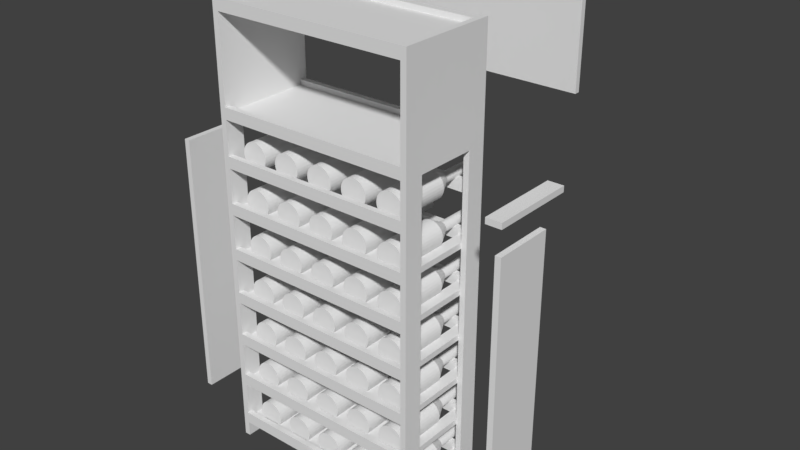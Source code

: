 # Source: design02.blend  (saved by Blender 2.79.0; exported with 4.5.12 LTS)
import bpy
from mathutils import Matrix  # noqa: F401  (used for matrix-valued properties, if any)

bpy.ops.wm.read_factory_settings(use_empty=True)
scene = bpy.context.scene
scene.name = 'Scene'

# ---- collections
col_collection_1 = bpy.data.collections.new('Collection 1'); scene.collection.children.link(col_collection_1)
col_collection_1.hide_render = True
col_collection_1.hide_viewport = True
col_collection_6 = bpy.data.collections.new('Collection 6'); scene.collection.children.link(col_collection_6)
col_collection_6.hide_render = True
col_collection_6.hide_viewport = True
col_collection_11 = bpy.data.collections.new('Collection 11'); scene.collection.children.link(col_collection_11)

# ---- materials (node trees are filled in below, after node groups)
mat_material = bpy.data.materials.new('Material')
mat_material.alpha_threshold = 0.0
mat_material.use_transparent_shadow = False
mat_material.roughness = 0.5
mat_material.line_color = (0.0, 0.0, 0.0, 1.0)

# ---- material node trees

# ---- world
world_world = bpy.data.worlds.new('World'); scene.world = world_world
world_world.color = (0.05088, 0.05088, 0.05088)
world_world.use_sun_shadow = False
world_world.sun_shadow_jitter_overblur = 0.0
world_world.cycles.sampling_method = 'MANUAL'

# ---- meshes
me_cube_008 = bpy.data.meshes.new('Cube.008')
me_cube_008.from_pydata([(13.0, 0.75, 0.0), (13.0, 0.0, 0.0), (-13.0, 1.788e-07, 0.0), (-13.0, 0.75, 0.0), (13.0, 0.75, 12.0), (13.0, -5.96e-07, 12.0), (-13.0, 3.576e-07, 12.0), (-13.0, 0.75, 12.0)], [], [(0, 1, 2, 3), (4, 7, 6, 5), (0, 4, 5, 1), (1, 5, 6, 2), (2, 6, 7, 3), (4, 0, 3, 7)])
me_cube_008.materials.append(mat_material)
me_cube_008.use_remesh_preserve_volume = False
me_cube_008.use_remesh_preserve_attributes = False
me_cube_008.use_mirror_vertex_groups = False
me_cube_008.update()
me_cube_007 = bpy.data.meshes.new('Cube.007')
me_cube_007.from_pydata([(13.0, 9.0, 0.0), (13.0, 0.0, 0.0), (-13.0, 1.788e-07, 0.0), (-13.0, 9.0, 0.0), (13.0, 9.0, 0.75), (13.0, -5.96e-07, 0.75), (-13.0, 3.576e-07, 0.75), (-13.0, 9.0, 0.75)], [], [(0, 1, 2, 3), (4, 7, 6, 5), (0, 4, 5, 1), (1, 5, 6, 2), (2, 6, 7, 3), (4, 0, 3, 7)])
me_cube_007.materials.append(mat_material)
me_cube_007.use_remesh_preserve_volume = False
me_cube_007.use_remesh_preserve_attributes = False
me_cube_007.use_mirror_vertex_groups = False
me_cube_007.update()
me_cube_002 = bpy.data.meshes.new('Cube.002')
me_cube_002.from_pydata([(13.0, 0.75, 0.0), (13.0, 0.0, 0.0), (-13.0, 1.788e-07, 0.0), (-13.0, 0.75, 0.0), (13.0, 0.75, 3.5), (13.0, -5.96e-07, 3.5), (-13.0, 3.576e-07, 3.5), (-13.0, 0.75, 3.5)], [], [(0, 1, 2, 3), (4, 7, 6, 5), (0, 4, 5, 1), (1, 5, 6, 2), (2, 6, 7, 3), (4, 0, 3, 7)])
me_cube_002.materials.append(mat_material)
me_cube_002.use_remesh_preserve_volume = False
me_cube_002.use_remesh_preserve_attributes = False
me_cube_002.use_mirror_vertex_groups = False
me_cube_002.update()
me_cube_001 = bpy.data.meshes.new('Cube.001')
me_cube_001.from_pydata([(12.75, 0.75, 0.0), (12.75, 0.0, 0.0), (-12.75, 1.788e-07, 0.0), (-12.75, 0.75, 0.0), (12.75, 0.75, 1.5), (12.75, -5.96e-07, 1.5), (-12.75, 3.576e-07, 1.5), (-12.75, 0.75, 1.5)], [], [(0, 1, 2, 3), (4, 7, 6, 5), (0, 4, 5, 1), (1, 5, 6, 2), (2, 6, 7, 3), (4, 0, 3, 7)])
me_cube_001.materials.append(mat_material)
me_cube_001.use_remesh_preserve_volume = False
me_cube_001.use_remesh_preserve_attributes = False
me_cube_001.use_mirror_vertex_groups = False
me_cube_001.update()
me_cube_005 = bpy.data.meshes.new('Cube.005')
me_cube_005.from_pydata([(0.0, 0.0, 0.0), (0.0, 0.0, 1.5), (0.0, 9.0, 0.0), (0.0, 9.0, 1.5), (0.75, 0.0, 0.0), (0.75, 0.0, 1.5), (0.75, 9.0, 0.0), (0.75, 9.0, 1.5)], [], [(0, 1, 3, 2), (2, 3, 7, 6), (6, 7, 5, 4), (4, 5, 1, 0), (2, 6, 4, 0), (7, 3, 1, 5)])
me_cube_005.use_remesh_preserve_volume = False
me_cube_005.use_remesh_preserve_attributes = False
me_cube_005.use_mirror_vertex_groups = False
me_cube_005.update()
me_cylinder = bpy.data.meshes.new('Cylinder')
me_cylinder.from_pydata([(0.0, 1.75, 0.0), (0.0, 1.75, 7.0), (0.3414, 1.716, 0.0), (0.3414, 1.716, 7.0), (0.6697, 1.617, 0.0), (0.6697, 1.617, 7.0), (0.9722, 1.455, 0.0), (0.9722, 1.455, 7.0), (1.237, 1.237, 0.0), (1.237, 1.237, 7.0), (1.455, 0.9722, 0.0), (1.455, 0.9722, 7.0), (1.617, 0.6697, 0.0), (1.617, 0.6697, 7.0), (1.716, 0.3414, 0.0), (1.716, 0.3414, 7.0), (1.75, 1.321e-07, 0.0), (1.75, 1.321e-07, 7.0), (1.716, -0.3414, 0.0), (1.716, -0.3414, 7.0), (1.617, -0.6697, 0.0), (1.617, -0.6697, 7.0), (1.455, -0.9722, 0.0), (1.455, -0.9722, 7.0), (1.237, -1.237, 0.0), (1.237, -1.237, 7.0), (0.9722, -1.455, 0.0), (0.9722, -1.455, 7.0), (0.6697, -1.617, 0.0), (0.6697, -1.617, 7.0), (0.3414, -1.716, 0.0), (0.3414, -1.716, 7.0), (-5.702e-07, -1.75, 0.0), (-5.702e-07, -1.75, 7.0), (-0.3414, -1.716, 0.0), (-0.3414, -1.716, 7.0), (-0.6697, -1.617, 0.0), (-0.6697, -1.617, 7.0), (-0.9722, -1.455, 0.0), (-0.9722, -1.455, 7.0), (-1.237, -1.237, 0.0), (-1.237, -1.237, 7.0), (-1.455, -0.9722, 0.0), (-1.455, -0.9722, 7.0), (-1.617, -0.6697, 0.0), (-1.617, -0.6697, 7.0), (-1.716, -0.3414, 0.0), (-1.716, -0.3414, 7.0), (-1.75, 1.69e-06, 0.0), (-1.75, 1.69e-06, 7.0), (-1.716, 0.3414, 0.0), (-1.716, 0.3414, 7.0), (-1.617, 0.6697, 0.0), (-1.617, 0.6697, 7.0), (-1.455, 0.9722, 0.0), (-1.455, 0.9722, 7.0), (-1.237, 1.237, 0.0), (-1.237, 1.237, 7.0), (-0.9722, 1.455, 0.0), (-0.9722, 1.455, 7.0), (-0.6697, 1.617, 0.0), (-0.6697, 1.617, 7.0), (-0.3414, 1.716, 0.0), (-0.3414, 1.716, 7.0), (3.478e-07, 0.6563, 9.0), (0.128, 0.6436, 9.0), (0.2511, 0.6063, 9.0), (0.3646, 0.5457, 9.0), (0.464, 0.464, 9.0), (0.5457, 0.3646, 9.0), (0.6063, 0.2511, 9.0), (0.6436, 0.128, 9.0), (0.6563, 3.681e-07, 9.0), (0.6436, -0.128, 9.0), (0.6063, -0.2511, 9.0), (0.5457, -0.3646, 9.0), (0.464, -0.464, 9.0), (0.3646, -0.5457, 9.0), (0.2511, -0.6063, 9.0), (0.128, -0.6436, 9.0), (1.339e-07, -0.6562, 9.0), (-0.128, -0.6436, 9.0), (-0.2511, -0.6063, 9.0), (-0.3646, -0.5457, 9.0), (-0.464, -0.464, 9.0), (-0.5457, -0.3646, 9.0), (-0.6063, -0.2511, 9.0), (-0.6436, -0.128, 9.0), (-0.6562, 9.522e-07, 9.0), (-0.6436, 0.128, 9.0), (-0.6063, 0.2511, 9.0), (-0.5457, 0.3646, 9.0), (-0.464, 0.464, 9.0), (-0.3646, 0.5457, 9.0), (-0.2511, 0.6063, 9.0), (-0.128, 0.6436, 9.0), (-3.616e-07, 0.6563, 13.0), (0.128, 0.6436, 13.0), (0.2511, 0.6063, 13.0), (0.3646, 0.5457, 13.0), (0.464, 0.464, 13.0), (0.5457, 0.3646, 13.0), (0.6063, 0.2511, 13.0), (0.6436, 0.128, 13.0), (0.6562, 3.681e-07, 13.0), (0.6436, -0.128, 13.0), (0.6063, -0.2511, 13.0), (0.5457, -0.3646, 13.0), (0.464, -0.464, 13.0), (0.3646, -0.5457, 13.0), (0.2511, -0.6063, 13.0), (0.128, -0.6436, 13.0), (-5.755e-07, -0.6562, 13.0), (-0.128, -0.6436, 13.0), (-0.2511, -0.6063, 13.0), (-0.3646, -0.5457, 13.0), (-0.464, -0.464, 13.0), (-0.5457, -0.3646, 13.0), (-0.6063, -0.2511, 13.0), (-0.6436, -0.128, 13.0), (-0.6563, 9.522e-07, 13.0), (-0.6436, 0.128, 13.0), (-0.6063, 0.2511, 13.0), (-0.5457, 0.3646, 13.0), (-0.464, 0.464, 13.0), (-0.3646, 0.5457, 13.0), (-0.2511, 0.6063, 13.0), (-0.128, 0.6436, 13.0)], [], [(0, 1, 3, 2), (2, 3, 5, 4), (4, 5, 7, 6), (6, 7, 9, 8), (8, 9, 11, 10), (10, 11, 13, 12), (12, 13, 15, 14), (14, 15, 17, 16), (16, 17, 19, 18), (18, 19, 21, 20), (20, 21, 23, 22), (22, 23, 25, 24), (24, 25, 27, 26), (26, 27, 29, 28), (28, 29, 31, 30), (30, 31, 33, 32), (32, 33, 35, 34), (34, 35, 37, 36), (36, 37, 39, 38), (38, 39, 41, 40), (40, 41, 43, 42), (42, 43, 45, 44), (44, 45, 47, 46), (46, 47, 49, 48), (48, 49, 51, 50), (50, 51, 53, 52), (52, 53, 55, 54), (54, 55, 57, 56), (56, 57, 59, 58), (58, 59, 61, 60), (53, 51, 89, 90), (60, 61, 63, 62), (62, 63, 1, 0), (0, 2, 4, 6, 8, 10, 12, 14, 16, 18, 20, 22, 24, 26, 28, 30, 32, 34, 36, 38, 40, 42, 44, 46, 48, 50, 52, 54, 56, 58, 60, 62), (73, 72, 104, 105), (9, 7, 67, 68), (27, 25, 76, 77), (45, 43, 85, 86), (63, 61, 94, 95), (19, 17, 72, 73), (37, 35, 81, 82), (55, 53, 90, 91), (11, 9, 68, 69), (29, 27, 77, 78), (47, 45, 86, 87), (3, 1, 64, 65), (1, 63, 95, 64), (21, 19, 73, 74), (39, 37, 82, 83), (57, 55, 91, 92), (13, 11, 69, 70), (31, 29, 78, 79), (49, 47, 87, 88), (5, 3, 65, 66), (23, 21, 74, 75), (41, 39, 83, 84), (59, 57, 92, 93), (15, 13, 70, 71), (33, 31, 79, 80), (51, 49, 88, 89), (7, 5, 66, 67), (25, 23, 75, 76), (43, 41, 84, 85), (61, 59, 93, 94), (17, 15, 71, 72), (35, 33, 80, 81), (97, 96, 127, 126, 125, 124, 123, 122, 121, 120, 119, 118, 117, 116, 115, 114, 113, 112, 111, 110, 109, 108, 107, 106, 105, 104, 103, 102, 101, 100, 99, 98), (87, 86, 118, 119), (74, 73, 105, 106), (88, 87, 119, 120), (75, 74, 106, 107), (89, 88, 120, 121), (76, 75, 107, 108), (90, 89, 121, 122), (77, 76, 108, 109), (91, 90, 122, 123), (78, 77, 109, 110), (65, 64, 96, 97), (92, 91, 123, 124), (79, 78, 110, 111), (66, 65, 97, 98), (93, 92, 124, 125), (80, 79, 111, 112), (67, 66, 98, 99), (94, 93, 125, 126), (81, 80, 112, 113), (68, 67, 99, 100), (95, 94, 126, 127), (82, 81, 113, 114), (69, 68, 100, 101), (64, 95, 127, 96), (83, 82, 114, 115), (70, 69, 101, 102), (84, 83, 115, 116), (71, 70, 102, 103), (85, 84, 116, 117), (72, 71, 103, 104), (86, 85, 117, 118)])
me_cylinder.use_remesh_preserve_volume = False
me_cylinder.use_remesh_preserve_attributes = False
me_cylinder.use_mirror_vertex_groups = False
me_cylinder.update()
me_cube_006 = bpy.data.meshes.new('Cube.006')
me_cube_006.from_pydata([(13.0, 9.0, 0.0), (13.0, -1.0, 0.0), (-13.0, -1.0, 0.0), (-13.0, 9.0, 0.0), (13.0, 9.0, 0.75), (13.0, -1.0, 0.75), (-13.0, -1.0, 0.75), (-13.0, 9.0, 0.75)], [], [(0, 1, 2, 3), (4, 7, 6, 5), (0, 4, 5, 1), (1, 5, 6, 2), (2, 6, 7, 3), (4, 0, 3, 7)])
me_cube_006.materials.append(mat_material)
me_cube_006.use_remesh_preserve_volume = False
me_cube_006.use_remesh_preserve_attributes = False
me_cube_006.use_mirror_vertex_groups = False
me_cube_006.update()
me_cube_003 = bpy.data.meshes.new('Cube.003')
me_cube_003.from_pydata([(0.0, 0.0, 0.0), (0.0, 0.0, 58.0), (0.0, 2.5, 0.0), (0.0, 2.5, 58.0), (0.75, 0.0, 0.0), (0.75, 0.0, 58.0), (0.75, 2.5, 0.0), (0.75, 2.5, 58.0)], [], [(0, 1, 3, 2), (2, 3, 7, 6), (6, 7, 5, 4), (4, 5, 1, 0), (2, 6, 4, 0), (7, 3, 1, 5)])
me_cube_003.use_remesh_preserve_volume = False
me_cube_003.use_remesh_preserve_attributes = False
me_cube_003.use_mirror_vertex_groups = False
me_cube_003.update()
me_cube_004 = bpy.data.meshes.new('Cube.004')
me_cube_004.from_pydata([(0.0, 0.0, 0.0), (0.0, 0.0, 1.0), (0.0, 1.0, 0.0), (0.0, 1.0, 1.0), (1.0, 0.0, 0.0), (1.0, 0.0, 1.0), (1.0, 1.0, 0.0), (1.0, 1.0, 1.0)], [], [(0, 1, 3, 2), (2, 3, 7, 6), (6, 7, 5, 4), (4, 5, 1, 0), (2, 6, 4, 0), (7, 3, 1, 5)])
me_cube_004.use_remesh_preserve_volume = False
me_cube_004.use_remesh_preserve_attributes = False
me_cube_004.use_mirror_vertex_groups = False
me_cube_004.update()
me_cube = bpy.data.meshes.new('Cube')
me_cube.from_pydata([(12.0, 1.0, 0.0), (12.0, -1.0, 0.0), (-12.0, -1.0, 0.0), (-12.0, 1.0, 0.0), (12.0, 1.0, 1.0), (12.0, -1.0, 1.0), (-12.0, -1.0, 1.0), (-12.0, 1.0, 1.0)], [], [(0, 1, 2, 3), (4, 7, 6, 5), (0, 4, 5, 1), (1, 5, 6, 2), (2, 6, 7, 3), (4, 0, 3, 7)])
me_cube.materials.append(mat_material)
me_cube.use_remesh_preserve_volume = False
me_cube.use_remesh_preserve_attributes = False
me_cube.use_mirror_vertex_groups = False
me_cube.update()
me_cube_017 = bpy.data.meshes.new('Cube.017')
me_cube_017.from_pydata([(-13.0, 0.0, -12.5), (-13.0, 0.0, 0.0), (-13.0, 0.75, -12.5), (-13.0, 0.75, 0.0), (13.0, 0.0, -12.5), (13.0, 0.0, 0.0), (13.0, 0.75, -12.5), (13.0, 0.75, 0.0)], [], [(0, 1, 3, 2), (2, 3, 7, 6), (6, 7, 5, 4), (4, 5, 1, 0), (2, 6, 4, 0), (7, 3, 1, 5)])
me_cube_017.use_remesh_preserve_volume = False
me_cube_017.use_remesh_preserve_attributes = False
me_cube_017.use_mirror_vertex_groups = False
me_cube_017.update()
me_cube_016 = bpy.data.meshes.new('Cube.016')
me_cube_016.from_pydata([(13.0, 10.75, 0.0), (13.0, 0.0, 0.0), (-13.0, 1.788e-07, 0.0), (-13.0, 10.75, 0.0), (13.0, 10.75, 0.75), (13.0, -5.96e-07, 0.75), (-13.0, 3.576e-07, 0.75), (-13.0, 10.75, 0.75)], [], [(0, 1, 2, 3), (4, 7, 6, 5), (0, 4, 5, 1), (1, 5, 6, 2), (2, 6, 7, 3), (4, 0, 3, 7)])
me_cube_016.materials.append(mat_material)
me_cube_016.use_remesh_preserve_volume = False
me_cube_016.use_remesh_preserve_attributes = False
me_cube_016.use_mirror_vertex_groups = False
me_cube_016.update()
me_cube_015 = bpy.data.meshes.new('Cube.015')
me_cube_015.from_pydata([(-1.0, -1.0, -1.0), (-1.0, -1.0, 1.0), (-1.0, 1.0, -1.0), (-1.0, 1.0, 1.0), (1.0, -1.0, -1.0), (1.0, -1.0, 1.0), (1.0, 1.0, -1.0), (1.0, 1.0, 1.0)], [], [(0, 1, 3, 2), (2, 3, 7, 6), (6, 7, 5, 4), (4, 5, 1, 0), (2, 6, 4, 0), (7, 3, 1, 5)])
me_cube_015.use_remesh_preserve_volume = False
me_cube_015.use_remesh_preserve_attributes = False
me_cube_015.use_mirror_vertex_groups = False
me_cube_015.update()
me_cube_014 = bpy.data.meshes.new('Cube.014')
me_cube_014.from_pydata([(0.0, -4.0, 0.0), (0.0, -4.0, 14.0), (0.0, 4.0, 0.0), (0.0, 4.0, 14.0), (0.75, -4.0, 0.0), (0.75, -4.0, 14.0), (0.75, 4.0, 0.0), (0.75, 4.0, 14.0)], [], [(0, 1, 3, 2), (2, 3, 7, 6), (6, 7, 5, 4), (4, 5, 1, 0), (2, 6, 4, 0), (7, 3, 1, 5)])
me_cube_014.use_remesh_preserve_volume = False
me_cube_014.use_remesh_preserve_attributes = False
me_cube_014.use_mirror_vertex_groups = False
me_cube_014.update()
me_cube_013 = bpy.data.meshes.new('Cube.013')
me_cube_013.from_pydata([(13.0, 11.25, 0.0), (13.0, 0.0, 0.0), (-13.0, 1.788e-07, 0.0), (-13.0, 11.25, 0.0), (13.0, 11.25, 0.75), (13.0, -5.96e-07, 0.75), (-13.0, 3.576e-07, 0.75), (-13.0, 11.25, 0.75)], [], [(0, 1, 2, 3), (4, 7, 6, 5), (0, 4, 5, 1), (1, 5, 6, 2), (2, 6, 7, 3), (4, 0, 3, 7)])
me_cube_013.materials.append(mat_material)
me_cube_013.use_remesh_preserve_volume = False
me_cube_013.use_remesh_preserve_attributes = False
me_cube_013.use_mirror_vertex_groups = False
me_cube_013.update()
me_cube_012 = bpy.data.meshes.new('Cube.012')
me_cube_012.from_pydata([(-1.0, 0.0, 0.0), (-1.0, 0.0, 0.75), (-1.0, 11.0, 0.0), (-1.0, 11.0, 0.75), (1.0, 0.0, 0.0), (1.0, 0.0, 0.75), (1.0, 11.0, 0.0), (1.0, 11.0, 0.75)], [], [(0, 1, 3, 2), (2, 3, 7, 6), (6, 7, 5, 4), (4, 5, 1, 0), (2, 6, 4, 0), (7, 3, 1, 5)])
me_cube_012.use_remesh_preserve_volume = False
me_cube_012.use_remesh_preserve_attributes = False
me_cube_012.use_mirror_vertex_groups = False
me_cube_012.update()
me_cube_009 = bpy.data.meshes.new('Cube.009')
me_cube_009.from_pydata([(-1.25, 0.0, 0.0), (-1.25, 0.0, 0.75), (-1.25, 11.25, 0.0), (-1.25, 11.25, 0.75), (1.25, 0.0, 0.0), (1.25, 0.0, 0.75), (1.25, 11.25, 0.0), (1.25, 11.25, 0.75)], [], [(0, 1, 3, 2), (2, 3, 7, 6), (6, 7, 5, 4), (4, 5, 1, 0), (2, 6, 4, 0), (7, 3, 1, 5)])
me_cube_009.use_remesh_preserve_volume = False
me_cube_009.use_remesh_preserve_attributes = False
me_cube_009.use_mirror_vertex_groups = False
me_cube_009.update()
me_cube_010 = bpy.data.meshes.new('Cube.010')
me_cube_010.from_pydata([(-1.5, 0.0, 0.0), (-1.5, 0.0, 0.75), (-1.5, 11.25, 0.0), (-1.5, 11.25, 0.75), (0.0, 0.0, 0.0), (0.0, 0.0, 0.75), (0.0, 11.25, 0.0), (0.0, 11.25, 0.75)], [], [(0, 1, 3, 2), (2, 3, 7, 6), (6, 7, 5, 4), (4, 5, 1, 0), (2, 6, 4, 0), (7, 3, 1, 5)])
me_cube_010.use_remesh_preserve_volume = False
me_cube_010.use_remesh_preserve_attributes = False
me_cube_010.use_mirror_vertex_groups = False
me_cube_010.update()
me_cube_011 = bpy.data.meshes.new('Cube.011')
me_cube_011.from_pydata([(0.0, -4.0, 0.0), (0.0, -4.0, 36.0), (0.0, 4.0, 0.0), (0.0, 4.0, 36.0), (0.75, -4.0, 0.0), (0.75, -4.0, 36.0), (0.75, 4.0, 0.0), (0.75, 4.0, 36.0)], [], [(0, 1, 3, 2), (2, 3, 7, 6), (6, 7, 5, 4), (4, 5, 1, 0), (2, 6, 4, 0), (7, 3, 1, 5)])
me_cube_011.use_remesh_preserve_volume = False
me_cube_011.use_remesh_preserve_attributes = False
me_cube_011.use_mirror_vertex_groups = False
me_cube_011.update()

# ---- objects
ob_back_006 = bpy.data.objects.new('BACK.006', me_cube_008)
ob_mid_002 = bpy.data.objects.new('MID.002', me_cube_007)
ob_back_005 = bpy.data.objects.new('BACK.005', me_cube_002)
ob_front_005 = bpy.data.objects.new('FRONT.005', me_cube_001)
ob_side_011 = bpy.data.objects.new('SIDE.011', me_cube_005)
ob_side_010 = bpy.data.objects.new('SIDE.010', me_cube_005)
ob_side_009 = bpy.data.objects.new('SIDE.009', me_cube_005)
ob_side_008 = bpy.data.objects.new('SIDE.008', me_cube_005)
ob_wine_bottle_025 = bpy.data.objects.new('WINE_BOTTLE.025', me_cylinder)
ob_back_004 = bpy.data.objects.new('BACK.004', me_cube_002)
ob_front_004 = bpy.data.objects.new('FRONT.004', me_cube_001)
ob_wine_bottle_024 = bpy.data.objects.new('WINE_BOTTLE.024', me_cylinder)
ob_wine_bottle_023 = bpy.data.objects.new('WINE_BOTTLE.023', me_cylinder)
ob_wine_bottle_022 = bpy.data.objects.new('WINE_BOTTLE.022', me_cylinder)
ob_wine_bottle_021 = bpy.data.objects.new('WINE_BOTTLE.021', me_cylinder)
ob_wine_bottle_020 = bpy.data.objects.new('WINE_BOTTLE.020', me_cylinder)
ob_wine_bottle_019 = bpy.data.objects.new('WINE_BOTTLE.019', me_cylinder)
ob_wine_bottle_018 = bpy.data.objects.new('WINE_BOTTLE.018', me_cylinder)
ob_wine_bottle_017 = bpy.data.objects.new('WINE_BOTTLE.017', me_cylinder)
ob_front_003 = bpy.data.objects.new('FRONT.003', me_cube_001)
ob_back_003 = bpy.data.objects.new('BACK.003', me_cube_002)
ob_wine_bottle_016 = bpy.data.objects.new('WINE_BOTTLE.016', me_cylinder)
ob_side_007 = bpy.data.objects.new('SIDE.007', me_cube_005)
ob_side_006 = bpy.data.objects.new('SIDE.006', me_cube_005)
ob_side_005 = bpy.data.objects.new('SIDE.005', me_cube_005)
ob_side_004 = bpy.data.objects.new('SIDE.004', me_cube_005)
ob_wine_bottle_015 = bpy.data.objects.new('WINE_BOTTLE.015', me_cylinder)
ob_back_002 = bpy.data.objects.new('BACK.002', me_cube_002)
ob_front_002 = bpy.data.objects.new('FRONT.002', me_cube_001)
ob_wine_bottle_014 = bpy.data.objects.new('WINE_BOTTLE.014', me_cylinder)
ob_wine_bottle_013 = bpy.data.objects.new('WINE_BOTTLE.013', me_cylinder)
ob_wine_bottle_012 = bpy.data.objects.new('WINE_BOTTLE.012', me_cylinder)
ob_wine_bottle_011 = bpy.data.objects.new('WINE_BOTTLE.011', me_cylinder)
ob_wine_bottle_010 = bpy.data.objects.new('WINE_BOTTLE.010', me_cylinder)
ob_wine_bottle_009 = bpy.data.objects.new('WINE_BOTTLE.009', me_cylinder)
ob_wine_bottle_008 = bpy.data.objects.new('WINE_BOTTLE.008', me_cylinder)
ob_wine_bottle_007 = bpy.data.objects.new('WINE_BOTTLE.007', me_cylinder)
ob_front_001 = bpy.data.objects.new('FRONT.001', me_cube_001)
ob_back_001 = bpy.data.objects.new('BACK.001', me_cube_002)
ob_wine_bottle_006 = bpy.data.objects.new('WINE_BOTTLE.006', me_cylinder)
ob_side_003 = bpy.data.objects.new('SIDE.003', me_cube_005)
ob_side_002 = bpy.data.objects.new('SIDE.002', me_cube_005)
ob_mid_001 = bpy.data.objects.new('MID.001', me_cube_006)
ob_mid = bpy.data.objects.new('MID', me_cube_006)
ob_side_001 = bpy.data.objects.new('SIDE.001', me_cube_005)
ob_side = bpy.data.objects.new('SIDE', me_cube_005)
ob_vert_1_004 = bpy.data.objects.new('VERT_1.004', me_cube_003)
ob_vert_1_003 = bpy.data.objects.new('VERT_1.003', me_cube_003)
ob_vert_1_002 = bpy.data.objects.new('VERT_1.002', me_cube_003)
ob_vert_1_001 = bpy.data.objects.new('VERT_1.001', me_cube_004)
ob_vert_1 = bpy.data.objects.new('VERT_1', me_cube_003)
ob_wine_bottle_005 = bpy.data.objects.new('WINE_BOTTLE.005', me_cylinder)
ob_back = bpy.data.objects.new('BACK', me_cube_002)
ob_front = bpy.data.objects.new('FRONT', me_cube_001)
ob_wine_bottle_004 = bpy.data.objects.new('WINE_BOTTLE.004', me_cylinder)
ob_wine_bottle_003 = bpy.data.objects.new('WINE_BOTTLE.003', me_cylinder)
ob_wine_bottle_002 = bpy.data.objects.new('WINE_BOTTLE.002', me_cylinder)
ob_wine_bottle_001 = bpy.data.objects.new('WINE_BOTTLE.001', me_cylinder)
ob_base = bpy.data.objects.new('BASE', me_cube)
ob_wine_bottle = bpy.data.objects.new('WINE_BOTTLE', me_cylinder)
ob_front_023 = bpy.data.objects.new('FRONT.023', me_cube_001)
ob_front_022 = bpy.data.objects.new('FRONT.022', me_cube_001)
ob_wine_bottle_060 = bpy.data.objects.new('WINE_BOTTLE.060', me_cylinder)
ob_wine_bottle_059 = bpy.data.objects.new('WINE_BOTTLE.059', me_cylinder)
ob_wine_bottle_058 = bpy.data.objects.new('WINE_BOTTLE.058', me_cylinder)
ob_wine_bottle_057 = bpy.data.objects.new('WINE_BOTTLE.057', me_cylinder)
ob_wine_bottle_056 = bpy.data.objects.new('WINE_BOTTLE.056', me_cylinder)
ob_cube_002 = bpy.data.objects.new('Cube.002', me_cube_017)
ob_mid_003 = bpy.data.objects.new('MID.003', me_cube_016)
ob_cube_001 = bpy.data.objects.new('Cube.001', me_cube_015)
ob_cube = bpy.data.objects.new('Cube', me_cube_015)
ob_front_021 = bpy.data.objects.new('FRONT.021', me_cube_001)
ob_front_020 = bpy.data.objects.new('FRONT.020', me_cube_001)
ob_siding_003 = bpy.data.objects.new('SIDING.003', me_cube_014)
ob_siding_002 = bpy.data.objects.new('SIDING.002', me_cube_014)
ob_mid_004 = bpy.data.objects.new('MID.004', me_cube_013)
ob_underarmor_038 = bpy.data.objects.new('UNDERARMOR.038', me_cube_012)
ob_front_019 = bpy.data.objects.new('FRONT.019', me_cube_001)
ob_front_018 = bpy.data.objects.new('FRONT.018', me_cube_001)
ob_wine_bottle_055 = bpy.data.objects.new('WINE_BOTTLE.055', me_cylinder)
ob_wine_bottle_054 = bpy.data.objects.new('WINE_BOTTLE.054', me_cylinder)
ob_wine_bottle_053 = bpy.data.objects.new('WINE_BOTTLE.053', me_cylinder)
ob_wine_bottle_052 = bpy.data.objects.new('WINE_BOTTLE.052', me_cylinder)
ob_wine_bottle_051 = bpy.data.objects.new('WINE_BOTTLE.051', me_cylinder)
ob_front_017 = bpy.data.objects.new('FRONT.017', me_cube_001)
ob_underarmor_037 = bpy.data.objects.new('UNDERARMOR.037', me_cube_009)
ob_underarmor_036 = bpy.data.objects.new('UNDERARMOR.036', me_cube_009)
ob_underarmor_035 = bpy.data.objects.new('UNDERARMOR.035', me_cube_009)
ob_underarmor_034 = bpy.data.objects.new('UNDERARMOR.034', me_cube_009)
ob_underarmor_033 = bpy.data.objects.new('UNDERARMOR.033', me_cube_010)
ob_underarmor_032 = bpy.data.objects.new('UNDERARMOR.032', me_cube_010)
ob_front_016 = bpy.data.objects.new('FRONT.016', me_cube_001)
ob_front_015 = bpy.data.objects.new('FRONT.015', me_cube_001)
ob_front_014 = bpy.data.objects.new('FRONT.014', me_cube_001)
ob_front_013 = bpy.data.objects.new('FRONT.013', me_cube_001)
ob_front_012 = bpy.data.objects.new('FRONT.012', me_cube_001)
ob_underarmor_031 = bpy.data.objects.new('UNDERARMOR.031', me_cube_010)
ob_underarmor_030 = bpy.data.objects.new('UNDERARMOR.030', me_cube_010)
ob_underarmor_029 = bpy.data.objects.new('UNDERARMOR.029', me_cube_009)
ob_underarmor_028 = bpy.data.objects.new('UNDERARMOR.028', me_cube_009)
ob_underarmor_027 = bpy.data.objects.new('UNDERARMOR.027', me_cube_009)
ob_underarmor_026 = bpy.data.objects.new('UNDERARMOR.026', me_cube_009)
ob_front_011 = bpy.data.objects.new('FRONT.011', me_cube_001)
ob_wine_bottle_050 = bpy.data.objects.new('WINE_BOTTLE.050', me_cylinder)
ob_wine_bottle_049 = bpy.data.objects.new('WINE_BOTTLE.049', me_cylinder)
ob_wine_bottle_048 = bpy.data.objects.new('WINE_BOTTLE.048', me_cylinder)
ob_wine_bottle_047 = bpy.data.objects.new('WINE_BOTTLE.047', me_cylinder)
ob_wine_bottle_046 = bpy.data.objects.new('WINE_BOTTLE.046', me_cylinder)
ob_wine_bottle_045 = bpy.data.objects.new('WINE_BOTTLE.045', me_cylinder)
ob_wine_bottle_044 = bpy.data.objects.new('WINE_BOTTLE.044', me_cylinder)
ob_wine_bottle_043 = bpy.data.objects.new('WINE_BOTTLE.043', me_cylinder)
ob_wine_bottle_042 = bpy.data.objects.new('WINE_BOTTLE.042', me_cylinder)
ob_wine_bottle_041 = bpy.data.objects.new('WINE_BOTTLE.041', me_cylinder)
ob_front_010 = bpy.data.objects.new('FRONT.010', me_cube_001)
ob_underarmor_025 = bpy.data.objects.new('UNDERARMOR.025', me_cube_009)
ob_underarmor_024 = bpy.data.objects.new('UNDERARMOR.024', me_cube_009)
ob_underarmor_023 = bpy.data.objects.new('UNDERARMOR.023', me_cube_009)
ob_underarmor_022 = bpy.data.objects.new('UNDERARMOR.022', me_cube_009)
ob_underarmor_021 = bpy.data.objects.new('UNDERARMOR.021', me_cube_010)
ob_underarmor_020 = bpy.data.objects.new('UNDERARMOR.020', me_cube_010)
ob_underarmor_019 = bpy.data.objects.new('UNDERARMOR.019', me_cube_010)
ob_underarmor_018 = bpy.data.objects.new('UNDERARMOR.018', me_cube_010)
ob_underarmor_017 = bpy.data.objects.new('UNDERARMOR.017', me_cube_009)
ob_underarmor_016 = bpy.data.objects.new('UNDERARMOR.016', me_cube_009)
ob_underarmor_015 = bpy.data.objects.new('UNDERARMOR.015', me_cube_009)
ob_underarmor_014 = bpy.data.objects.new('UNDERARMOR.014', me_cube_009)
ob_front_009 = bpy.data.objects.new('FRONT.009', me_cube_001)
ob_wine_bottle_040 = bpy.data.objects.new('WINE_BOTTLE.040', me_cylinder)
ob_wine_bottle_039 = bpy.data.objects.new('WINE_BOTTLE.039', me_cylinder)
ob_wine_bottle_038 = bpy.data.objects.new('WINE_BOTTLE.038', me_cylinder)
ob_wine_bottle_037 = bpy.data.objects.new('WINE_BOTTLE.037', me_cylinder)
ob_wine_bottle_036 = bpy.data.objects.new('WINE_BOTTLE.036', me_cylinder)
ob_siding_001 = bpy.data.objects.new('SIDING.001', me_cube_011)
ob_wine_bottle_035 = bpy.data.objects.new('WINE_BOTTLE.035', me_cylinder)
ob_wine_bottle_034 = bpy.data.objects.new('WINE_BOTTLE.034', me_cylinder)
ob_wine_bottle_033 = bpy.data.objects.new('WINE_BOTTLE.033', me_cylinder)
ob_wine_bottle_032 = bpy.data.objects.new('WINE_BOTTLE.032', me_cylinder)
ob_wine_bottle_031 = bpy.data.objects.new('WINE_BOTTLE.031', me_cylinder)
ob_front_008 = bpy.data.objects.new('FRONT.008', me_cube_001)
ob_underarmor_013 = bpy.data.objects.new('UNDERARMOR.013', me_cube_009)
ob_underarmor_012 = bpy.data.objects.new('UNDERARMOR.012', me_cube_009)
ob_underarmor_011 = bpy.data.objects.new('UNDERARMOR.011', me_cube_009)
ob_underarmor_010 = bpy.data.objects.new('UNDERARMOR.010', me_cube_009)
ob_underarmor_009 = bpy.data.objects.new('UNDERARMOR.009', me_cube_010)
ob_underarmor_008 = bpy.data.objects.new('UNDERARMOR.008', me_cube_010)
ob_siding = bpy.data.objects.new('SIDING', me_cube_011)
ob_front_007 = bpy.data.objects.new('FRONT.007', me_cube_001)
ob_underarmor_004 = bpy.data.objects.new('UNDERARMOR.004', me_cube_010)
ob_underarmor_006 = bpy.data.objects.new('UNDERARMOR.006', me_cube_010)
ob_underarmor_005 = bpy.data.objects.new('UNDERARMOR.005', me_cube_009)
ob_underarmor_003 = bpy.data.objects.new('UNDERARMOR.003', me_cube_009)
ob_underarmor_001 = bpy.data.objects.new('UNDERARMOR.001', me_cube_009)
ob_underarmor = bpy.data.objects.new('UNDERARMOR', me_cube_009)
ob_front_006 = bpy.data.objects.new('FRONT.006', me_cube_001)
ob_wine_bottle_030 = bpy.data.objects.new('WINE_BOTTLE.030', me_cylinder)
ob_wine_bottle_029 = bpy.data.objects.new('WINE_BOTTLE.029', me_cylinder)
ob_wine_bottle_028 = bpy.data.objects.new('WINE_BOTTLE.028', me_cylinder)
ob_wine_bottle_027 = bpy.data.objects.new('WINE_BOTTLE.027', me_cylinder)
ob_wine_bottle_026 = bpy.data.objects.new('WINE_BOTTLE.026', me_cylinder)
ob_vert_1_008 = bpy.data.objects.new('VERT_1.008', me_cube_003)
ob_vert_1_007 = bpy.data.objects.new('VERT_1.007', me_cube_003)
ob_vert_1_006 = bpy.data.objects.new('VERT_1.006', me_cube_003)
ob_vert_1_005 = bpy.data.objects.new('VERT_1.005', me_cube_003)

# ---- transforms, parenting, visibility, modifiers, constraints
ob_back_006.location = (0.0, 0.0, 44.0)
ob_back_006.lock_rotations_4d = False
ob_back_006.empty_display_type = 'ARROWS'
ob_back_006.lineart.crease_threshold = 0.0
ob_mid_002.location = (0.0, 1.0, 43.0)
ob_mid_002.lock_rotations_4d = False
ob_mid_002.empty_display_type = 'ARROWS'
ob_mid_002.lineart.crease_threshold = 0.0
ob_back_005.location = (0.0, -5.0, 44.0)
ob_back_005.lock_rotations_4d = False
ob_back_005.empty_display_type = 'ARROWS'
ob_back_005.lineart.crease_threshold = 0.0
ob_front_005.location = (0.0, 10.0, 43.0)
ob_front_005.lock_rotations_4d = False
ob_front_005.empty_display_type = 'ARROWS'
ob_front_005.lineart.crease_threshold = 0.0
ob_side_011.location = (13.0, 1.0, 43.09)
ob_side_011.lineart.crease_threshold = 0.0
ob_side_010.location = (-13.75, 1.0, 43.09)
ob_side_010.lineart.crease_threshold = 0.0
ob_side_009.location = (-13.75, 1.0, 35.09)
ob_side_009.lineart.crease_threshold = 0.0
ob_side_008.location = (13.0, 1.0, 35.09)
ob_side_008.lineart.crease_threshold = 0.0
ob_wine_bottle_025.location = (0.0, 2.533e-07, 39.5)
ob_wine_bottle_025.rotation_euler = (1.833, -8.433e-08, 3.142)
ob_wine_bottle_025.lineart.crease_threshold = 0.0
ob_back_004.location = (0.0, 0.0, 36.0)
ob_back_004.lock_rotations_4d = False
ob_back_004.empty_display_type = 'ARROWS'
ob_back_004.lineart.crease_threshold = 0.0
ob_front_004.location = (0.0, 10.0, 35.0)
ob_front_004.lock_rotations_4d = False
ob_front_004.empty_display_type = 'ARROWS'
ob_front_004.lineart.crease_threshold = 0.0
ob_wine_bottle_024.location = (-10.0, -6.756e-07, 39.5)
ob_wine_bottle_024.rotation_euler = (1.833, -8.433e-08, 3.142)
ob_wine_bottle_024.lineart.crease_threshold = 0.0
ob_wine_bottle_023.location = (-5.0, -2.533e-07, 39.5)
ob_wine_bottle_023.rotation_euler = (1.833, -8.433e-08, 3.142)
ob_wine_bottle_023.lineart.crease_threshold = 0.0
ob_wine_bottle_022.location = (5.0, 2.533e-07, 39.5)
ob_wine_bottle_022.rotation_euler = (1.833, -8.433e-08, 3.142)
ob_wine_bottle_022.lineart.crease_threshold = 0.0
ob_wine_bottle_021.location = (10.0, 6.756e-07, 39.5)
ob_wine_bottle_021.rotation_euler = (1.833, -8.433e-08, 3.142)
ob_wine_bottle_021.lineart.crease_threshold = 0.0
ob_wine_bottle_020.location = (10.0, 6.756e-07, 31.5)
ob_wine_bottle_020.rotation_euler = (1.833, -8.433e-08, 3.142)
ob_wine_bottle_020.lineart.crease_threshold = 0.0
ob_wine_bottle_019.location = (5.0, 2.533e-07, 31.5)
ob_wine_bottle_019.rotation_euler = (1.833, -8.433e-08, 3.142)
ob_wine_bottle_019.lineart.crease_threshold = 0.0
ob_wine_bottle_018.location = (-5.0, -2.533e-07, 31.5)
ob_wine_bottle_018.rotation_euler = (1.833, -8.433e-08, 3.142)
ob_wine_bottle_018.lineart.crease_threshold = 0.0
ob_wine_bottle_017.location = (-10.0, -6.756e-07, 31.5)
ob_wine_bottle_017.rotation_euler = (1.833, -8.433e-08, 3.142)
ob_wine_bottle_017.lineart.crease_threshold = 0.0
ob_front_003.location = (0.0, 10.0, 27.0)
ob_front_003.lock_rotations_4d = False
ob_front_003.empty_display_type = 'ARROWS'
ob_front_003.lineart.crease_threshold = 0.0
ob_back_003.location = (0.0, 0.0, 28.0)
ob_back_003.lock_rotations_4d = False
ob_back_003.empty_display_type = 'ARROWS'
ob_back_003.lineart.crease_threshold = 0.0
ob_wine_bottle_016.location = (0.0, 2.533e-07, 31.5)
ob_wine_bottle_016.rotation_euler = (1.833, -8.433e-08, 3.142)
ob_wine_bottle_016.lineart.crease_threshold = 0.0
ob_side_007.location = (13.0, 1.0, 27.09)
ob_side_007.lineart.crease_threshold = 0.0
ob_side_006.location = (-13.75, 1.0, 27.09)
ob_side_006.lineart.crease_threshold = 0.0
ob_side_005.location = (-13.75, 1.0, 19.09)
ob_side_005.lineart.crease_threshold = 0.0
ob_side_004.location = (13.0, 1.0, 19.09)
ob_side_004.lineart.crease_threshold = 0.0
ob_wine_bottle_015.location = (0.0, 2.533e-07, 23.5)
ob_wine_bottle_015.rotation_euler = (1.833, -8.433e-08, 3.142)
ob_wine_bottle_015.lineart.crease_threshold = 0.0
ob_back_002.location = (0.0, 0.0, 20.0)
ob_back_002.lock_rotations_4d = False
ob_back_002.empty_display_type = 'ARROWS'
ob_back_002.lineart.crease_threshold = 0.0
ob_front_002.location = (0.0, 10.0, 19.0)
ob_front_002.lock_rotations_4d = False
ob_front_002.empty_display_type = 'ARROWS'
ob_front_002.lineart.crease_threshold = 0.0
ob_wine_bottle_014.location = (-10.0, -6.756e-07, 23.5)
ob_wine_bottle_014.rotation_euler = (1.833, -8.433e-08, 3.142)
ob_wine_bottle_014.lineart.crease_threshold = 0.0
ob_wine_bottle_013.location = (-5.0, -2.533e-07, 23.5)
ob_wine_bottle_013.rotation_euler = (1.833, -8.433e-08, 3.142)
ob_wine_bottle_013.lineart.crease_threshold = 0.0
ob_wine_bottle_012.location = (5.0, 2.533e-07, 23.5)
ob_wine_bottle_012.rotation_euler = (1.833, -8.433e-08, 3.142)
ob_wine_bottle_012.lineart.crease_threshold = 0.0
ob_wine_bottle_011.location = (10.0, 6.756e-07, 23.5)
ob_wine_bottle_011.rotation_euler = (1.833, -8.433e-08, 3.142)
ob_wine_bottle_011.lineart.crease_threshold = 0.0
ob_wine_bottle_010.location = (10.0, 6.756e-07, 15.5)
ob_wine_bottle_010.rotation_euler = (1.833, -8.433e-08, 3.142)
ob_wine_bottle_010.lineart.crease_threshold = 0.0
ob_wine_bottle_009.location = (5.0, 2.533e-07, 15.5)
ob_wine_bottle_009.rotation_euler = (1.833, -8.433e-08, 3.142)
ob_wine_bottle_009.lineart.crease_threshold = 0.0
ob_wine_bottle_008.location = (-5.0, -2.533e-07, 15.5)
ob_wine_bottle_008.rotation_euler = (1.833, -8.433e-08, 3.142)
ob_wine_bottle_008.lineart.crease_threshold = 0.0
ob_wine_bottle_007.location = (-10.0, -6.756e-07, 15.5)
ob_wine_bottle_007.rotation_euler = (1.833, -8.433e-08, 3.142)
ob_wine_bottle_007.lineart.crease_threshold = 0.0
ob_front_001.location = (0.0, 10.0, 11.0)
ob_front_001.lock_rotations_4d = False
ob_front_001.empty_display_type = 'ARROWS'
ob_front_001.lineart.crease_threshold = 0.0
ob_back_001.location = (0.0, 0.0, 12.0)
ob_back_001.lock_rotations_4d = False
ob_back_001.empty_display_type = 'ARROWS'
ob_back_001.lineart.crease_threshold = 0.0
ob_wine_bottle_006.location = (0.0, 2.533e-07, 15.5)
ob_wine_bottle_006.rotation_euler = (1.833, -8.433e-08, 3.142)
ob_wine_bottle_006.lineart.crease_threshold = 0.0
ob_side_003.location = (13.0, 1.0, 11.09)
ob_side_003.lineart.crease_threshold = 0.0
ob_side_002.location = (-13.75, 1.0, 11.09)
ob_side_002.lineart.crease_threshold = 0.0
ob_mid_001.location = (0.0, 1.0, 57.0)
ob_mid_001.lock_rotations_4d = False
ob_mid_001.empty_display_type = 'ARROWS'
ob_mid_001.lineart.crease_threshold = 0.0
ob_mid.location = (0.0, 1.0, 63.0)
ob_mid.lock_rotations_4d = False
ob_mid.empty_display_type = 'ARROWS'
ob_mid.lineart.crease_threshold = 0.0
ob_side_001.location = (-13.75, 1.0, 3.088)
ob_side_001.lineart.crease_threshold = 0.0
ob_side.location = (13.0, 1.0, 3.088)
ob_side.lineart.crease_threshold = 0.0
ob_vert_1_004.location = (-13.75, 10.0, 0.0)
ob_vert_1_004.lineart.crease_threshold = 0.0
ob_vert_1_003.location = (-13.75, 0.0, 0.0)
ob_vert_1_003.lineart.crease_threshold = 0.0
ob_vert_1_002.location = (13.0, 0.0, 0.0)
ob_vert_1_002.lineart.crease_threshold = 0.0
ob_vert_1_001.location = (6.357, 24.16, 0.0)
ob_vert_1_001.lineart.crease_threshold = 0.0
ob_vert_1.location = (13.0, 10.0, 0.0)
ob_vert_1.lineart.crease_threshold = 0.0
ob_wine_bottle_005.location = (0.0, 2.533e-07, 7.5)
ob_wine_bottle_005.rotation_euler = (1.833, -8.433e-08, 3.142)
ob_wine_bottle_005.lineart.crease_threshold = 0.0
ob_back.location = (0.0, 0.0, 4.0)
ob_back.lock_rotations_4d = False
ob_back.empty_display_type = 'ARROWS'
ob_back.lineart.crease_threshold = 0.0
ob_front.location = (0.0, 10.0, 3.0)
ob_front.lock_rotations_4d = False
ob_front.empty_display_type = 'ARROWS'
ob_front.lineart.crease_threshold = 0.0
ob_wine_bottle_004.location = (-10.0, -6.756e-07, 7.5)
ob_wine_bottle_004.rotation_euler = (1.833, -8.433e-08, 3.142)
ob_wine_bottle_004.lineart.crease_threshold = 0.0
ob_wine_bottle_003.location = (-5.0, -2.533e-07, 7.5)
ob_wine_bottle_003.rotation_euler = (1.833, -8.433e-08, 3.142)
ob_wine_bottle_003.lineart.crease_threshold = 0.0
ob_wine_bottle_002.location = (5.0, 2.533e-07, 7.5)
ob_wine_bottle_002.rotation_euler = (1.833, -8.433e-08, 3.142)
ob_wine_bottle_002.lineart.crease_threshold = 0.0
ob_wine_bottle_001.location = (10.0, 6.756e-07, 7.5)
ob_wine_bottle_001.rotation_euler = (1.833, -8.433e-08, 3.142)
ob_wine_bottle_001.lineart.crease_threshold = 0.0
ob_base.location = (0.0, -12.28, 0.0)
ob_base.lock_rotations_4d = False
ob_base.empty_display_type = 'ARROWS'
ob_base.lineart.crease_threshold = 0.0
ob_wine_bottle.location = (0.0, 0.0, 0.0)
ob_wine_bottle.lineart.crease_threshold = 0.0
ob_front_023.location = (0.0, 0.0, 38.0)
ob_front_023.lock_rotations_4d = False
ob_front_023.empty_display_type = 'ARROWS'
ob_front_023.lineart.crease_threshold = 0.0
ob_front_022.location = (0.0, 12.0, 38.0)
ob_front_022.lock_rotations_4d = False
ob_front_022.empty_display_type = 'ARROWS'
ob_front_022.lineart.crease_threshold = 0.0
ob_wine_bottle_060.location = (10.0, 1.5, 39.75)
ob_wine_bottle_060.rotation_euler = (-1.571, -0.0, 0.0)
ob_wine_bottle_060.lineart.crease_threshold = 0.0
ob_wine_bottle_059.location = (-5.0, 1.5, 39.75)
ob_wine_bottle_059.rotation_euler = (-1.571, -0.0, 0.0)
ob_wine_bottle_059.lineart.crease_threshold = 0.0
ob_wine_bottle_058.location = (-10.0, 1.5, 39.75)
ob_wine_bottle_058.rotation_euler = (-1.571, -0.0, 0.0)
ob_wine_bottle_058.lineart.crease_threshold = 0.0
ob_wine_bottle_057.location = (0.0, 1.5, 39.75)
ob_wine_bottle_057.rotation_euler = (-1.571, -0.0, 0.0)
ob_wine_bottle_057.lineart.crease_threshold = 0.0
ob_wine_bottle_056.location = (5.0, 1.5, 39.75)
ob_wine_bottle_056.rotation_euler = (-1.571, -0.0, 0.0)
ob_wine_bottle_056.lineart.crease_threshold = 0.0
ob_cube_002.location = (0.0, 32.25, 56.5)
ob_cube_002.lineart.crease_threshold = 0.0
ob_mid_003.location = (0.0, 0.75, 56.57)
ob_mid_003.lock_rotations_4d = False
ob_mid_003.empty_display_type = 'ARROWS'
ob_mid_003.lineart.crease_threshold = 0.0
ob_cube_001.location = (9.94, -1.546, 1.399)
ob_cube_001.scale = (1.25, 1.25, 1.25)
ob_cube_001.lineart.crease_threshold = 0.0
ob_cube.location = (-0.003874, -1.546, 1.399)
ob_cube.scale = (1.25, 1.25, 1.25)
ob_cube.lineart.crease_threshold = 0.0
ob_front_021.location = (0.0, 11.5, 56.5)
ob_front_021.lock_rotations_4d = False
ob_front_021.empty_display_type = 'ARROWS'
ob_front_021.lineart.crease_threshold = 0.0
ob_front_020.location = (0.0, 0.0, 56.5)
ob_front_020.lock_rotations_4d = False
ob_front_020.empty_display_type = 'ARROWS'
ob_front_020.lineart.crease_threshold = 0.0
ob_siding_003.location = (-13.5, 6.5, 44.0)
ob_siding_003.lineart.crease_threshold = 0.0
ob_siding_002.location = (12.75, 6.5, 44.0)
ob_siding_002.lineart.crease_threshold = 0.0
ob_mid_004.location = (0.0, 0.75, 44.07)
ob_mid_004.lock_rotations_4d = False
ob_mid_004.empty_display_type = 'ARROWS'
ob_mid_004.lineart.crease_threshold = 0.0
ob_underarmor_038.location = (22.76, 2.0, 41.36)
ob_underarmor_038.lineart.crease_threshold = 0.0
ob_front_019.location = (0.0, 0.0, 44.0)
ob_front_019.lock_rotations_4d = False
ob_front_019.empty_display_type = 'ARROWS'
ob_front_019.lineart.crease_threshold = 0.0
ob_front_018.location = (0.0, 12.0, 44.0)
ob_front_018.lock_rotations_4d = False
ob_front_018.empty_display_type = 'ARROWS'
ob_front_018.lineart.crease_threshold = 0.0
ob_wine_bottle_055.location = (5.0, 1.5, 33.75)
ob_wine_bottle_055.rotation_euler = (-1.571, -0.0, 0.0)
ob_wine_bottle_055.lineart.crease_threshold = 0.0
ob_wine_bottle_054.location = (0.0, 1.5, 33.75)
ob_wine_bottle_054.rotation_euler = (-1.571, -0.0, 0.0)
ob_wine_bottle_054.lineart.crease_threshold = 0.0
ob_wine_bottle_053.location = (-10.0, 1.5, 33.75)
ob_wine_bottle_053.rotation_euler = (-1.571, -0.0, 0.0)
ob_wine_bottle_053.lineart.crease_threshold = 0.0
ob_wine_bottle_052.location = (-5.0, 1.5, 33.75)
ob_wine_bottle_052.rotation_euler = (-1.571, -0.0, 0.0)
ob_wine_bottle_052.lineart.crease_threshold = 0.0
ob_wine_bottle_051.location = (10.0, 1.5, 33.75)
ob_wine_bottle_051.rotation_euler = (-1.571, -0.0, 0.0)
ob_wine_bottle_051.lineart.crease_threshold = 0.0
ob_front_017.location = (0.0, 12.0, 32.0)
ob_front_017.lock_rotations_4d = False
ob_front_017.empty_display_type = 'ARROWS'
ob_front_017.lineart.crease_threshold = 0.0
ob_underarmor_037.location = (7.5, 0.75, 32.0)
ob_underarmor_037.lineart.crease_threshold = 0.0
ob_underarmor_036.location = (2.5, 0.75, 32.0)
ob_underarmor_036.lineart.crease_threshold = 0.0
ob_underarmor_035.location = (-2.5, 0.75, 32.0)
ob_underarmor_035.lineart.crease_threshold = 0.0
ob_underarmor_034.location = (-7.5, 0.75, 32.0)
ob_underarmor_034.lineart.crease_threshold = 0.0
ob_underarmor_033.location = (12.75, 0.75, 32.0)
ob_underarmor_033.lineart.crease_threshold = 0.0
ob_underarmor_032.location = (-11.25, 0.75, 32.0)
ob_underarmor_032.lineart.crease_threshold = 0.0
ob_front_016.location = (0.0, 0.0, 32.0)
ob_front_016.lock_rotations_4d = False
ob_front_016.empty_display_type = 'ARROWS'
ob_front_016.lineart.crease_threshold = 0.0
ob_front_015.location = (0.0, 0.0, 26.0)
ob_front_015.lock_rotations_4d = False
ob_front_015.empty_display_type = 'ARROWS'
ob_front_015.lineart.crease_threshold = 0.0
ob_front_014.location = (0.0, 0.0, 14.0)
ob_front_014.lock_rotations_4d = False
ob_front_014.empty_display_type = 'ARROWS'
ob_front_014.lineart.crease_threshold = 0.0
ob_front_013.location = (0.0, 0.0, 20.0)
ob_front_013.lock_rotations_4d = False
ob_front_013.empty_display_type = 'ARROWS'
ob_front_013.lineart.crease_threshold = 0.0
ob_front_012.location = (0.0, 0.0, 8.0)
ob_front_012.lock_rotations_4d = False
ob_front_012.empty_display_type = 'ARROWS'
ob_front_012.lineart.crease_threshold = 0.0
ob_underarmor_031.location = (-11.25, 0.75, 26.0)
ob_underarmor_031.lineart.crease_threshold = 0.0
ob_underarmor_030.location = (12.75, 0.75, 26.0)
ob_underarmor_030.lineart.crease_threshold = 0.0
ob_underarmor_029.location = (-7.5, 0.75, 26.0)
ob_underarmor_029.lineart.crease_threshold = 0.0
ob_underarmor_028.location = (-2.5, 0.75, 26.0)
ob_underarmor_028.lineart.crease_threshold = 0.0
ob_underarmor_027.location = (2.5, 0.75, 26.0)
ob_underarmor_027.lineart.crease_threshold = 0.0
ob_underarmor_026.location = (7.5, 0.75, 26.0)
ob_underarmor_026.lineart.crease_threshold = 0.0
ob_front_011.location = (0.0, 12.0, 26.0)
ob_front_011.lock_rotations_4d = False
ob_front_011.empty_display_type = 'ARROWS'
ob_front_011.lineart.crease_threshold = 0.0
ob_wine_bottle_050.location = (10.0, 1.5, 27.75)
ob_wine_bottle_050.rotation_euler = (-1.571, -0.0, 0.0)
ob_wine_bottle_050.lineart.crease_threshold = 0.0
ob_wine_bottle_049.location = (-5.0, 1.5, 27.75)
ob_wine_bottle_049.rotation_euler = (-1.571, -0.0, 0.0)
ob_wine_bottle_049.lineart.crease_threshold = 0.0
ob_wine_bottle_048.location = (-10.0, 1.5, 27.75)
ob_wine_bottle_048.rotation_euler = (-1.571, -0.0, 0.0)
ob_wine_bottle_048.lineart.crease_threshold = 0.0
ob_wine_bottle_047.location = (0.0, 1.5, 27.75)
ob_wine_bottle_047.rotation_euler = (-1.571, -0.0, 0.0)
ob_wine_bottle_047.lineart.crease_threshold = 0.0
ob_wine_bottle_046.location = (5.0, 1.5, 27.75)
ob_wine_bottle_046.rotation_euler = (-1.571, -0.0, 0.0)
ob_wine_bottle_046.lineart.crease_threshold = 0.0
ob_wine_bottle_045.location = (5.0, 1.5, 21.75)
ob_wine_bottle_045.rotation_euler = (-1.571, -0.0, 0.0)
ob_wine_bottle_045.lineart.crease_threshold = 0.0
ob_wine_bottle_044.location = (0.0, 1.5, 21.75)
ob_wine_bottle_044.rotation_euler = (-1.571, -0.0, 0.0)
ob_wine_bottle_044.lineart.crease_threshold = 0.0
ob_wine_bottle_043.location = (-10.0, 1.5, 21.75)
ob_wine_bottle_043.rotation_euler = (-1.571, -0.0, 0.0)
ob_wine_bottle_043.lineart.crease_threshold = 0.0
ob_wine_bottle_042.location = (-5.0, 1.5, 21.75)
ob_wine_bottle_042.rotation_euler = (-1.571, -0.0, 0.0)
ob_wine_bottle_042.lineart.crease_threshold = 0.0
ob_wine_bottle_041.location = (10.0, 1.5, 21.75)
ob_wine_bottle_041.rotation_euler = (-1.571, -0.0, 0.0)
ob_wine_bottle_041.lineart.crease_threshold = 0.0
ob_front_010.location = (0.0, 12.0, 20.0)
ob_front_010.lock_rotations_4d = False
ob_front_010.empty_display_type = 'ARROWS'
ob_front_010.lineart.crease_threshold = 0.0
ob_underarmor_025.location = (7.5, 0.75, 20.0)
ob_underarmor_025.lineart.crease_threshold = 0.0
ob_underarmor_024.location = (2.5, 0.75, 20.0)
ob_underarmor_024.lineart.crease_threshold = 0.0
ob_underarmor_023.location = (-2.5, 0.75, 20.0)
ob_underarmor_023.lineart.crease_threshold = 0.0
ob_underarmor_022.location = (-7.5, 0.75, 20.0)
ob_underarmor_022.lineart.crease_threshold = 0.0
ob_underarmor_021.location = (12.75, 0.75, 20.0)
ob_underarmor_021.lineart.crease_threshold = 0.0
ob_underarmor_020.location = (-11.25, 0.75, 20.0)
ob_underarmor_020.lineart.crease_threshold = 0.0
ob_underarmor_019.location = (-11.25, 0.75, 14.0)
ob_underarmor_019.lineart.crease_threshold = 0.0
ob_underarmor_018.location = (12.75, 0.75, 14.0)
ob_underarmor_018.lineart.crease_threshold = 0.0
ob_underarmor_017.location = (-7.5, 0.75, 14.0)
ob_underarmor_017.lineart.crease_threshold = 0.0
ob_underarmor_016.location = (-2.5, 0.75, 14.0)
ob_underarmor_016.lineart.crease_threshold = 0.0
ob_underarmor_015.location = (2.5, 0.75, 14.0)
ob_underarmor_015.lineart.crease_threshold = 0.0
ob_underarmor_014.location = (7.5, 0.75, 14.0)
ob_underarmor_014.lineart.crease_threshold = 0.0
ob_front_009.location = (0.0, 12.0, 14.0)
ob_front_009.lock_rotations_4d = False
ob_front_009.empty_display_type = 'ARROWS'
ob_front_009.lineart.crease_threshold = 0.0
ob_wine_bottle_040.location = (10.0, 1.5, 15.75)
ob_wine_bottle_040.rotation_euler = (-1.571, -0.0, 0.0)
ob_wine_bottle_040.lineart.crease_threshold = 0.0
ob_wine_bottle_039.location = (-5.0, 1.5, 15.75)
ob_wine_bottle_039.rotation_euler = (-1.571, -0.0, 0.0)
ob_wine_bottle_039.lineart.crease_threshold = 0.0
ob_wine_bottle_038.location = (-10.0, 1.5, 15.75)
ob_wine_bottle_038.rotation_euler = (-1.571, -0.0, 0.0)
ob_wine_bottle_038.lineart.crease_threshold = 0.0
ob_wine_bottle_037.location = (0.0, 1.5, 15.75)
ob_wine_bottle_037.rotation_euler = (-1.571, -0.0, 0.0)
ob_wine_bottle_037.lineart.crease_threshold = 0.0
ob_wine_bottle_036.location = (5.0, 1.5, 15.75)
ob_wine_bottle_036.rotation_euler = (-1.571, -0.0, 0.0)
ob_wine_bottle_036.lineart.crease_threshold = 0.0
ob_siding_001.location = (-23.5, 6.5, 2.0)
ob_siding_001.lineart.crease_threshold = 0.0
ob_wine_bottle_035.location = (5.0, 1.5, 9.75)
ob_wine_bottle_035.rotation_euler = (-1.571, -0.0, 0.0)
ob_wine_bottle_035.lineart.crease_threshold = 0.0
ob_wine_bottle_034.location = (0.0, 1.5, 9.75)
ob_wine_bottle_034.rotation_euler = (-1.571, -0.0, 0.0)
ob_wine_bottle_034.lineart.crease_threshold = 0.0
ob_wine_bottle_033.location = (-10.0, 1.5, 9.75)
ob_wine_bottle_033.rotation_euler = (-1.571, -0.0, 0.0)
ob_wine_bottle_033.lineart.crease_threshold = 0.0
ob_wine_bottle_032.location = (-5.0, 1.5, 9.75)
ob_wine_bottle_032.rotation_euler = (-1.571, -0.0, 0.0)
ob_wine_bottle_032.lineart.crease_threshold = 0.0
ob_wine_bottle_031.location = (10.0, 1.5, 9.75)
ob_wine_bottle_031.rotation_euler = (-1.571, -0.0, 0.0)
ob_wine_bottle_031.lineart.crease_threshold = 0.0
ob_front_008.location = (0.0, 12.0, 8.0)
ob_front_008.lock_rotations_4d = False
ob_front_008.empty_display_type = 'ARROWS'
ob_front_008.lineart.crease_threshold = 0.0
ob_underarmor_013.location = (7.5, 0.75, 8.0)
ob_underarmor_013.lineart.crease_threshold = 0.0
ob_underarmor_012.location = (2.5, 0.75, 8.0)
ob_underarmor_012.lineart.crease_threshold = 0.0
ob_underarmor_011.location = (-2.5, 0.75, 8.0)
ob_underarmor_011.lineart.crease_threshold = 0.0
ob_underarmor_010.location = (-7.5, 0.75, 8.0)
ob_underarmor_010.lineart.crease_threshold = 0.0
ob_underarmor_009.location = (12.75, 0.75, 8.0)
ob_underarmor_009.lineart.crease_threshold = 0.0
ob_underarmor_008.location = (-11.25, 0.75, 8.0)
ob_underarmor_008.lineart.crease_threshold = 0.0
ob_siding.location = (22.75, 6.5, 2.0)
ob_siding.lineart.crease_threshold = 0.0
ob_front_007.location = (0.0, 0.0, 2.0)
ob_front_007.lock_rotations_4d = False
ob_front_007.empty_display_type = 'ARROWS'
ob_front_007.lineart.crease_threshold = 0.0
ob_underarmor_004.location = (-11.25, 0.75, 2.0)
ob_underarmor_004.lineart.crease_threshold = 0.0
ob_underarmor_006.location = (12.75, 0.75, 2.0)
ob_underarmor_006.lineart.crease_threshold = 0.0
ob_underarmor_005.location = (-7.5, 0.75, 2.0)
ob_underarmor_005.lineart.crease_threshold = 0.0
ob_underarmor_003.location = (-2.5, 0.75, 2.0)
ob_underarmor_003.lineart.crease_threshold = 0.0
ob_underarmor_001.location = (2.5, 0.75, 2.0)
ob_underarmor_001.lineart.crease_threshold = 0.0
ob_underarmor.location = (7.5, 0.75, 2.0)
ob_underarmor.lineart.crease_threshold = 0.0
ob_front_006.location = (0.0, 12.0, 2.0)
ob_front_006.lock_rotations_4d = False
ob_front_006.empty_display_type = 'ARROWS'
ob_front_006.lineart.crease_threshold = 0.0
ob_wine_bottle_030.location = (10.0, 1.5, 3.75)
ob_wine_bottle_030.rotation_euler = (-1.571, -0.0, 0.0)
ob_wine_bottle_030.lineart.crease_threshold = 0.0
ob_wine_bottle_029.location = (5.0, 1.5, 3.75)
ob_wine_bottle_029.rotation_euler = (-1.571, -0.0, 0.0)
ob_wine_bottle_029.lineart.crease_threshold = 0.0
ob_wine_bottle_028.location = (-5.0, 1.5, 3.75)
ob_wine_bottle_028.rotation_euler = (-1.571, -0.0, 0.0)
ob_wine_bottle_028.lineart.crease_threshold = 0.0
ob_wine_bottle_027.location = (-10.0, 1.5, 3.75)
ob_wine_bottle_027.rotation_euler = (-1.571, -0.0, 0.0)
ob_wine_bottle_027.lineart.crease_threshold = 0.0
ob_wine_bottle_026.location = (0.0, 1.5, 3.75)
ob_wine_bottle_026.rotation_euler = (-1.571, -0.0, 0.0)
ob_wine_bottle_026.lineart.crease_threshold = 0.0
ob_vert_1_008.location = (12.75, 10.5, 0.0)
ob_vert_1_008.lineart.crease_threshold = 0.0
ob_vert_1_007.location = (12.75, 0.0, 0.0)
ob_vert_1_007.lineart.crease_threshold = 0.0
ob_vert_1_006.location = (-13.5, 0.0, 0.0)
ob_vert_1_006.lineart.crease_threshold = 0.0
ob_vert_1_005.location = (-13.5, 10.5, 0.0)
ob_vert_1_005.lineart.crease_threshold = 0.0

# ---- collection membership
col_collection_1.objects.link(ob_back_006)
col_collection_1.objects.link(ob_mid_002)
col_collection_1.objects.link(ob_back_005)
col_collection_1.objects.link(ob_front_005)
col_collection_1.objects.link(ob_side_011)
col_collection_1.objects.link(ob_side_010)
col_collection_1.objects.link(ob_side_009)
col_collection_1.objects.link(ob_side_008)
col_collection_1.objects.link(ob_wine_bottle_025)
col_collection_1.objects.link(ob_back_004)
col_collection_1.objects.link(ob_front_004)
col_collection_1.objects.link(ob_wine_bottle_024)
col_collection_1.objects.link(ob_wine_bottle_023)
col_collection_1.objects.link(ob_wine_bottle_022)
col_collection_1.objects.link(ob_wine_bottle_021)
col_collection_1.objects.link(ob_wine_bottle_020)
col_collection_1.objects.link(ob_wine_bottle_019)
col_collection_1.objects.link(ob_wine_bottle_018)
col_collection_1.objects.link(ob_wine_bottle_017)
col_collection_1.objects.link(ob_front_003)
col_collection_1.objects.link(ob_back_003)
col_collection_1.objects.link(ob_wine_bottle_016)
col_collection_1.objects.link(ob_side_007)
col_collection_1.objects.link(ob_side_006)
col_collection_1.objects.link(ob_side_005)
col_collection_1.objects.link(ob_side_004)
col_collection_1.objects.link(ob_wine_bottle_015)
col_collection_1.objects.link(ob_back_002)
col_collection_1.objects.link(ob_front_002)
col_collection_1.objects.link(ob_wine_bottle_014)
col_collection_1.objects.link(ob_wine_bottle_013)
col_collection_1.objects.link(ob_wine_bottle_012)
col_collection_1.objects.link(ob_wine_bottle_011)
col_collection_1.objects.link(ob_wine_bottle_010)
col_collection_1.objects.link(ob_wine_bottle_009)
col_collection_1.objects.link(ob_wine_bottle_008)
col_collection_1.objects.link(ob_wine_bottle_007)
col_collection_1.objects.link(ob_front_001)
col_collection_1.objects.link(ob_back_001)
col_collection_1.objects.link(ob_wine_bottle_006)
col_collection_1.objects.link(ob_side_003)
col_collection_1.objects.link(ob_side_002)
col_collection_1.objects.link(ob_mid_001)
col_collection_1.objects.link(ob_mid)
col_collection_1.objects.link(ob_side_001)
col_collection_1.objects.link(ob_side)
col_collection_1.objects.link(ob_vert_1_004)
col_collection_1.objects.link(ob_vert_1_003)
col_collection_1.objects.link(ob_vert_1_002)
col_collection_1.objects.link(ob_vert_1_001)
col_collection_1.objects.link(ob_vert_1)
col_collection_1.objects.link(ob_wine_bottle_005)
col_collection_1.objects.link(ob_back)
col_collection_1.objects.link(ob_front)
col_collection_1.objects.link(ob_wine_bottle_004)
col_collection_1.objects.link(ob_wine_bottle_003)
col_collection_1.objects.link(ob_wine_bottle_002)
col_collection_1.objects.link(ob_wine_bottle_001)
col_collection_1.objects.link(ob_base)
col_collection_6.objects.link(ob_wine_bottle)
col_collection_11.objects.link(ob_front_023)
col_collection_11.objects.link(ob_front_022)
col_collection_11.objects.link(ob_wine_bottle_060)
col_collection_11.objects.link(ob_wine_bottle_059)
col_collection_11.objects.link(ob_wine_bottle_058)
col_collection_11.objects.link(ob_wine_bottle_057)
col_collection_11.objects.link(ob_wine_bottle_056)
col_collection_11.objects.link(ob_cube_002)
col_collection_11.objects.link(ob_mid_003)
col_collection_11.objects.link(ob_cube_001)
col_collection_11.objects.link(ob_cube)
col_collection_11.objects.link(ob_front_021)
col_collection_11.objects.link(ob_front_020)
col_collection_11.objects.link(ob_siding_003)
col_collection_11.objects.link(ob_siding_002)
col_collection_11.objects.link(ob_mid_004)
col_collection_11.objects.link(ob_underarmor_038)
col_collection_11.objects.link(ob_front_019)
col_collection_11.objects.link(ob_front_018)
col_collection_11.objects.link(ob_wine_bottle_055)
col_collection_11.objects.link(ob_wine_bottle_054)
col_collection_11.objects.link(ob_wine_bottle_053)
col_collection_11.objects.link(ob_wine_bottle_052)
col_collection_11.objects.link(ob_wine_bottle_051)
col_collection_11.objects.link(ob_front_017)
col_collection_11.objects.link(ob_underarmor_037)
col_collection_11.objects.link(ob_underarmor_036)
col_collection_11.objects.link(ob_underarmor_035)
col_collection_11.objects.link(ob_underarmor_034)
col_collection_11.objects.link(ob_underarmor_033)
col_collection_11.objects.link(ob_underarmor_032)
col_collection_11.objects.link(ob_front_016)
col_collection_11.objects.link(ob_front_015)
col_collection_11.objects.link(ob_front_014)
col_collection_11.objects.link(ob_front_013)
col_collection_11.objects.link(ob_front_012)
col_collection_11.objects.link(ob_underarmor_031)
col_collection_11.objects.link(ob_underarmor_030)
col_collection_11.objects.link(ob_underarmor_029)
col_collection_11.objects.link(ob_underarmor_028)
col_collection_11.objects.link(ob_underarmor_027)
col_collection_11.objects.link(ob_underarmor_026)
col_collection_11.objects.link(ob_front_011)
col_collection_11.objects.link(ob_wine_bottle_050)
col_collection_11.objects.link(ob_wine_bottle_049)
col_collection_11.objects.link(ob_wine_bottle_048)
col_collection_11.objects.link(ob_wine_bottle_047)
col_collection_11.objects.link(ob_wine_bottle_046)
col_collection_11.objects.link(ob_wine_bottle_045)
col_collection_11.objects.link(ob_wine_bottle_044)
col_collection_11.objects.link(ob_wine_bottle_043)
col_collection_11.objects.link(ob_wine_bottle_042)
col_collection_11.objects.link(ob_wine_bottle_041)
col_collection_11.objects.link(ob_front_010)
col_collection_11.objects.link(ob_underarmor_025)
col_collection_11.objects.link(ob_underarmor_024)
col_collection_11.objects.link(ob_underarmor_023)
col_collection_11.objects.link(ob_underarmor_022)
col_collection_11.objects.link(ob_underarmor_021)
col_collection_11.objects.link(ob_underarmor_020)
col_collection_11.objects.link(ob_underarmor_019)
col_collection_11.objects.link(ob_underarmor_018)
col_collection_11.objects.link(ob_underarmor_017)
col_collection_11.objects.link(ob_underarmor_016)
col_collection_11.objects.link(ob_underarmor_015)
col_collection_11.objects.link(ob_underarmor_014)
col_collection_11.objects.link(ob_front_009)
col_collection_11.objects.link(ob_wine_bottle_040)
col_collection_11.objects.link(ob_wine_bottle_039)
col_collection_11.objects.link(ob_wine_bottle_038)
col_collection_11.objects.link(ob_wine_bottle_037)
col_collection_11.objects.link(ob_wine_bottle_036)
col_collection_11.objects.link(ob_siding_001)
col_collection_11.objects.link(ob_wine_bottle_035)
col_collection_11.objects.link(ob_wine_bottle_034)
col_collection_11.objects.link(ob_wine_bottle_033)
col_collection_11.objects.link(ob_wine_bottle_032)
col_collection_11.objects.link(ob_wine_bottle_031)
col_collection_11.objects.link(ob_front_008)
col_collection_11.objects.link(ob_underarmor_013)
col_collection_11.objects.link(ob_underarmor_012)
col_collection_11.objects.link(ob_underarmor_011)
col_collection_11.objects.link(ob_underarmor_010)
col_collection_11.objects.link(ob_underarmor_009)
col_collection_11.objects.link(ob_underarmor_008)
col_collection_11.objects.link(ob_siding)
col_collection_11.objects.link(ob_front_007)
col_collection_11.objects.link(ob_underarmor_004)
col_collection_11.objects.link(ob_underarmor_006)
col_collection_11.objects.link(ob_underarmor_005)
col_collection_11.objects.link(ob_underarmor_003)
col_collection_11.objects.link(ob_underarmor_001)
col_collection_11.objects.link(ob_underarmor)
col_collection_11.objects.link(ob_front_006)
col_collection_11.objects.link(ob_wine_bottle_030)
col_collection_11.objects.link(ob_wine_bottle_029)
col_collection_11.objects.link(ob_wine_bottle_028)
col_collection_11.objects.link(ob_wine_bottle_027)
col_collection_11.objects.link(ob_wine_bottle_026)
col_collection_11.objects.link(ob_vert_1_008)
col_collection_11.objects.link(ob_vert_1_007)
col_collection_11.objects.link(ob_vert_1_006)
col_collection_11.objects.link(ob_vert_1_005)

# ---- scene / render settings (as saved in the file)
scene.frame_start = 1; scene.frame_end = 250; scene.frame_set(123)
scene.render.engine = 'BLENDER_EEVEE_NEXT'
scene.render.resolution_percentage = 50
scene.render.dither_intensity = 0.0
scene.cycles.use_denoising = False
scene.cycles.samples = 128
scene.cycles.sampling_pattern = 'TABULATED_SOBOL'
scene.cycles.use_adaptive_sampling = False
scene.cycles.use_light_tree = False
scene.cycles.blur_glossy = 0.0
scene.cycles.sample_clamp_indirect = 0.0
scene.view_settings.view_transform = 'Standard'
bpy.context.view_layer.update()

# ---- added for rendering (the .blend has no active camera and no usable light): camera, sun
cam_auto = bpy.data.cameras.new('AutoCamera')
cam_auto.lens = 50.0
cam_auto.sensor_width = 36.0
cam_auto.clip_end = 1346.7
ob_auto_camera = bpy.data.objects.new('AutoCamera', cam_auto)
scene.collection.objects.link(ob_auto_camera)
ob_auto_camera.location = (76.8636, -76.9807, 90.3883)
ob_auto_camera.rotation_euler = (1.09748, -7.21219e-08, 0.694738)
scene.camera = ob_auto_camera
light_auto_sun = bpy.data.lights.new('AutoSun', 'SUN')
light_auto_sun.energy = 3.0
light_auto_sun.angle = 0.0523599
ob_auto_sun = bpy.data.objects.new('AutoSun', light_auto_sun)
scene.collection.objects.link(ob_auto_sun)
ob_auto_sun.rotation_euler = (0.872665, 0.174533, 0.523599)
bpy.context.view_layer.update()
